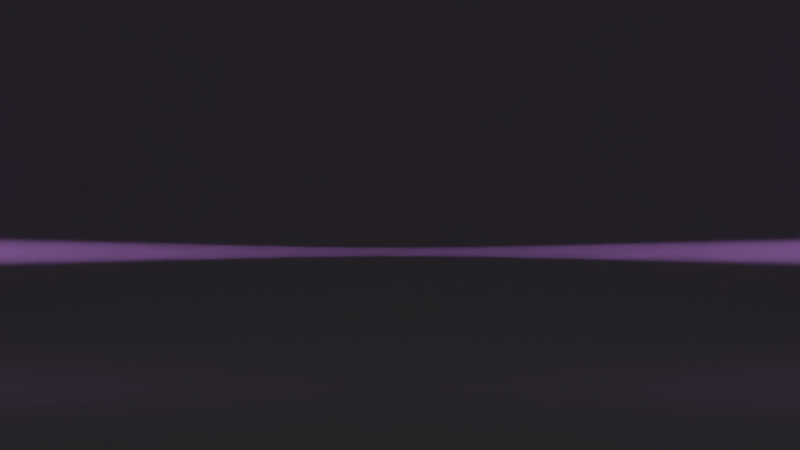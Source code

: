 # Source: Gaussian_beam_shader_pack_V1.blend  (saved by Blender 4.0.36; exported with 4.5.12 LTS)
import bpy
from mathutils import Matrix  # noqa: F401  (used for matrix-valued properties, if any)

bpy.ops.wm.read_factory_settings(use_empty=True)
scene = bpy.context.scene
scene.name = 'Scene'

# ---- collections
col_collection = bpy.data.collections.new('Collection'); scene.collection.children.link(col_collection)

# ---- materials (node trees are filled in below, after node groups)
mat_gaussian_beam_shader = bpy.data.materials.new('Gaussian beam shader')

# ---- node groups
ng_pulsed_gaussian_beam_shader = bpy.data.node_groups.new('Pulsed Gaussian beam shader', 'ShaderNodeTree')
_s = ng_pulsed_gaussian_beam_shader.interface.new_socket(name='Volume', in_out='OUTPUT', socket_type='NodeSocketShader')
_s = ng_pulsed_gaussian_beam_shader.interface.new_socket(name='Vector', in_out='INPUT', socket_type='NodeSocketVector')
_s.min_value = -1e+04
_s.max_value = 1e+04
_s = ng_pulsed_gaussian_beam_shader.interface.new_socket(name='z_R (Rayleigh length)', in_out='INPUT', socket_type='NodeSocketFloat')
_s.default_value = 0.05
_s.min_value = 0.0
_s.max_value = 1e+04
_s = ng_pulsed_gaussian_beam_shader.interface.new_socket(name='w0 (Beam radius)', in_out='INPUT', socket_type='NodeSocketFloat')
_s.default_value = 0.02
_s.min_value = 0.0
_s = ng_pulsed_gaussian_beam_shader.interface.new_socket(name='I0 (total intensity)', in_out='INPUT', socket_type='NodeSocketFloat')
_s.default_value = 1000.0
_s.min_value = 0.0
_s.max_value = 1e+04
_s = ng_pulsed_gaussian_beam_shader.interface.new_socket(name='Emission Color', in_out='INPUT', socket_type='NodeSocketColor')
_s.default_value = (1.0, 1.0, 1.0, 1.0)
_s = ng_pulsed_gaussian_beam_shader.interface.new_socket(name='Pulse periodicity', in_out='INPUT', socket_type='NodeSocketFloat')
_s.default_value = 0.5
_s.min_value = 0.0
_s.max_value = 1000.0
_s = ng_pulsed_gaussian_beam_shader.interface.new_socket(name='Pulse resolution', in_out='INPUT', socket_type='NodeSocketFloat')
_s.default_value = 1.0
_s.min_value = 0.0
_s.max_value = 1e+04
_s = ng_pulsed_gaussian_beam_shader.interface.new_socket(name='Phase Offset', in_out='INPUT', socket_type='NodeSocketFloat')
_s.min_value = 0.0
_s.max_value = 1e+09
_N = ng_pulsed_gaussian_beam_shader.nodes; _L = ng_pulsed_gaussian_beam_shader.links
n0 = _N.new('NodeFrame'); n0.name = 'Frame.001'; n0.location = (508, 54)
n0.label = 'Prefactor'
n0.width = 533
n1 = _N.new('NodeFrame'); n1.name = 'Frame'; n1.location = (-506, 93)
n1.label = 'w(z) *x=z'
n1.width = 871
n2 = _N.new('NodeFrame'); n2.name = 'Frame.003'; n2.location = (99, 578)
n2.label = 'Exponential part'
n2.width = 925
n3 = _N.new('NodeFrame'); n3.name = 'Frame.004'; n3.location = (1085, 582)
n3.label = 'Multiply prefactor'
n3.width = 200
n4 = _N.new('NodeFrame'); n4.name = 'Frame.002'; n4.location = (-388, 519)
n4.label = 'Compute radial distance'
n4.width = 376
n5 = _N.new('NodeFrame'); n5.name = 'Frame.005'; n5.location = (337, 1080)
n5.label = 'Pulse mask'
n5.width = 737
n6 = _N.new('ShaderNodeMath'); n6.name = 'Math.010'; n6.location = (30, -41)
n6.operation = 'DIVIDE'
n7 = _N.new('ShaderNodeMath'); n7.name = 'Math.011'; n7.location = (205, -44)
n7.operation = 'POWER'
n7.inputs[1].default_value = 2.0
n8 = _N.new('ShaderNodeMath'); n8.name = 'Math.005'; n8.location = (30, -43)
n8.operation = 'DIVIDE'
n9 = _N.new('ShaderNodeMath'); n9.name = 'Math.006'; n9.location = (200, -42)
n9.operation = 'POWER'
n9.inputs[1].default_value = 2.0
n10 = _N.new('ShaderNodeMath'); n10.name = 'Math.007'; n10.location = (368, -40)
n10.inputs[1].default_value = 1.0
n11 = _N.new('ShaderNodeMath'); n11.name = 'Math.009'; n11.location = (701, -44)
n11.operation = 'MULTIPLY'
n12 = _N.new('ShaderNodeMath'); n12.name = 'Math.008'; n12.location = (523, -45)
n12.operation = 'SQRT'
n12.inputs[1].default_value = 1.0
n13 = _N.new('ShaderNodeMath'); n13.name = 'Math.012'; n13.location = (363, -40)
n13.operation = 'MULTIPLY'
n14 = _N.new('NodeReroute'); n14.name = 'Reroute.006'; n14.location = (-530, -60)
n14.width = 16
n14.socket_idname = 'NodeSocketFloat'
n15 = _N.new('NodeReroute'); n15.name = 'Reroute'; n15.location = (644, -245)
n15.width = 16
n15.socket_idname = 'NodeSocketFloat'
n16 = _N.new('ShaderNodeMath'); n16.name = 'Math.001'; n16.location = (30, -101)
n16.operation = 'POWER'
n16.inputs[1].default_value = 2.0
n17 = _N.new('ShaderNodeMath'); n17.name = 'Math.002'; n17.location = (213, -108)
n17.operation = 'MULTIPLY'
n17.inputs[1].default_value = -2.0
n18 = _N.new('ShaderNodeMath'); n18.name = 'Math.013'; n18.location = (415, -138)
n18.operation = 'POWER'
n18.inputs[1].default_value = 2.0
n19 = _N.new('ShaderNodeMath'); n19.name = 'Math.004'; n19.location = (596, -43)
n19.operation = 'DIVIDE'
n20 = _N.new('ShaderNodeMath'); n20.name = 'Math'; n20.location = (755, -40)
n20.operation = 'POWER'
n20.inputs[0].default_value = 2.718
n21 = _N.new('NodeReroute'); n21.name = 'Reroute.007'; n21.location = (-933, -52)
n21.width = 16
n21.socket_idname = 'NodeSocketVector'
n22 = _N.new('ShaderNodeSeparateXYZ'); n22.name = 'Separate XYZ'; n22.location = (-855, 233)
n23 = _N.new('NodeReroute'); n23.name = 'Reroute.003'; n23.location = (-563, 152)
n23.width = 16
n23.socket_idname = 'NodeSocketFloat'
n24 = _N.new('NodeReroute'); n24.name = 'Reroute.004'; n24.location = (-600, 181)
n24.width = 16
n24.socket_idname = 'NodeSocketFloat'
n25 = _N.new('NodeReroute'); n25.name = 'Reroute.002'; n25.location = (-600, 384)
n25.width = 16
n25.socket_idname = 'NodeSocketFloat'
n26 = _N.new('NodeReroute'); n26.name = 'Reroute.001'; n26.location = (-563, 368)
n26.width = 16
n26.socket_idname = 'NodeSocketFloat'
n27 = _N.new('NodeReroute'); n27.name = 'Reroute.005'; n27.location = (-526, 201)
n27.width = 16
n27.socket_idname = 'NodeSocketFloat'
n28 = _N.new('NodeReroute'); n28.name = 'Reroute.008'; n28.location = (-933, 129)
n28.width = 16
n28.socket_idname = 'NodeSocketVector'
n29 = _N.new('ShaderNodeMath'); n29.name = 'Math.003'; n29.location = (30, -40)
n29.operation = 'MULTIPLY'
n30 = _N.new('NodeGroupInput'); n30.name = 'Group Input'; n30.location = (-1217, -18)
n31 = _N.new('NodeReroute'); n31.name = 'Reroute.014'; n31.location = (-1000, -140)
n31.width = 16
n31.socket_idname = 'NodeSocketFloat'
n32 = _N.new('NodeReroute'); n32.name = 'Reroute.012'; n32.location = (1343, 464)
n32.width = 16
n32.socket_idname = 'NodeSocketFloat'
n33 = _N.new('NodeReroute'); n33.name = 'Reroute.010'; n33.location = (1590, 550)
n33.width = 16
n33.socket_idname = 'NodeSocketFloat'
n34 = _N.new('ShaderNodeVolumePrincipled'); n34.name = 'Principled Volume'; n34.location = (1663, 642)
n35 = _N.new('NodeGroupOutput'); n35.name = 'Group Output'; n35.location = (1963, 638)
n36 = _N.new('ShaderNodeMath'); n36.name = 'Math.014'; n36.location = (1377, 596)
n36.operation = 'MULTIPLY'
n37 = _N.new('NodeGroupInput'); n37.name = 'Group Input.001'; n37.location = (1371, 423)
n38 = _N.new('ShaderNodeCombineXYZ'); n38.name = 'Combine XYZ'; n38.location = (30, -40)
n39 = _N.new('ShaderNodeVectorMath'); n39.name = 'Vector Math'; n39.location = (206, -46)
n39.operation = 'LENGTH'
n40 = _N.new('NodeReroute'); n40.name = 'Reroute.009'; n40.location = (-924, 884)
n40.width = 16
n40.socket_idname = 'NodeSocketVector'
n41 = _N.new('NodeReroute'); n41.name = 'Reroute.013'; n41.location = (-996, 865)
n41.width = 16
n41.socket_idname = 'NodeSocketFloat'
n42 = _N.new('NodeReroute'); n42.name = 'Reroute.011'; n42.location = (1343, 1000)
n42.width = 16
n42.socket_idname = 'NodeSocketFloat'
n43 = _N.new('ShaderNodeTexWave'); n43.name = 'Wave Texture'; n43.location = (249, -40)
n43.inputs[3].default_value = 0.0
n44 = _N.new('ShaderNodeMapRange'); n44.name = 'Map Range'; n44.location = (567, -41)
n44.clamp = False
n45 = _N.new('ShaderNodeMath'); n45.name = 'Math.015'; n45.location = (416, -234)
n45.operation = 'SUBTRACT'
n45.inputs[0].default_value = 1.0
n46 = _N.new('NodeGroupInput'); n46.name = 'Group Input.002'; n46.location = (30, -331)
n47 = _N.new('NodeGroupInput'); n47.name = 'Group Input.003'; n47.location = (31, -261)
n6.parent = n0
n7.parent = n0
n8.parent = n1
n9.parent = n1
n10.parent = n1
n11.parent = n1
n12.parent = n1
n13.parent = n0
n15.parent = n1
n16.parent = n2
n17.parent = n2
n18.parent = n2
n19.parent = n2
n20.parent = n2
n29.parent = n3
n38.parent = n4
n39.parent = n4
n43.parent = n5
n44.parent = n5
n45.parent = n5
n46.parent = n5
n47.parent = n5
_L.new(n14.outputs[0], n8.inputs[0])
_L.new(n15.outputs[0], n11.inputs[1])
_L.new(n20.outputs[0], n29.inputs[0])
_L.new(n15.outputs[0], n6.inputs[0])
_L.new(n11.outputs[0], n18.inputs[0])
_L.new(n7.outputs[0], n13.inputs[0])
_L.new(n10.outputs[0], n12.inputs[0])
_L.new(n8.outputs[0], n9.inputs[0])
_L.new(n18.outputs[0], n19.inputs[1])
_L.new(n39.outputs[1], n16.inputs[0])
_L.new(n13.outputs[0], n29.inputs[1])
_L.new(n9.outputs[0], n10.inputs[0])
_L.new(n19.outputs[0], n20.inputs[1])
_L.new(n12.outputs[0], n11.inputs[0])
_L.new(n38.outputs[0], n39.inputs[0])
_L.new(n26.outputs[0], n38.inputs[2])
_L.new(n16.outputs[0], n17.inputs[0])
_L.new(n25.outputs[0], n38.inputs[1])
_L.new(n17.outputs[0], n19.inputs[0])
_L.new(n6.outputs[0], n7.inputs[0])
_L.new(n11.outputs[0], n6.inputs[1])
_L.new(n30.outputs[1], n8.inputs[1])
_L.new(n30.outputs[2], n15.inputs[0])
_L.new(n30.outputs[3], n13.inputs[1])
_L.new(n34.outputs[0], n35.inputs[0])
_L.new(n33.outputs[0], n34.inputs[2])
_L.new(n33.outputs[0], n34.inputs[6])
_L.new(n37.outputs[4], n34.inputs[7])
_L.new(n28.outputs[0], n22.inputs[0])
_L.new(n23.outputs[0], n26.inputs[0])
_L.new(n24.outputs[0], n25.inputs[0])
_L.new(n22.outputs[2], n23.inputs[0])
_L.new(n22.outputs[1], n24.inputs[0])
_L.new(n22.outputs[0], n27.inputs[0])
_L.new(n27.outputs[0], n14.inputs[0])
_L.new(n30.outputs[0], n21.inputs[0])
_L.new(n21.outputs[0], n28.inputs[0])
_L.new(n40.outputs[0], n43.inputs[0])
_L.new(n28.outputs[0], n40.inputs[0])
_L.new(n44.outputs[0], n42.inputs[0])
_L.new(n42.outputs[0], n32.inputs[0])
_L.new(n36.outputs[0], n33.inputs[0])
_L.new(n29.outputs[0], n36.inputs[0])
_L.new(n32.outputs[0], n36.inputs[1])
_L.new(n41.outputs[0], n43.inputs[1])
_L.new(n31.outputs[0], n41.inputs[0])
_L.new(n30.outputs[5], n31.inputs[0])
_L.new(n43.outputs[1], n44.inputs[0])
_L.new(n45.outputs[0], n44.inputs[3])
_L.new(n46.outputs[6], n45.inputs[1])
_L.new(n47.outputs[7], n43.inputs[6])
n35.is_active_output = True
ng_input_conversion = bpy.data.node_groups.new('Input conversion', 'ShaderNodeTree')
_s = ng_input_conversion.interface.new_socket(name='z_R (*variable units)', in_out='OUTPUT', socket_type='NodeSocketFloat')
_s = ng_input_conversion.interface.new_socket(name='w0 (m)', in_out='OUTPUT', socket_type='NodeSocketFloat')
_s.default_value = 0.5
_s.min_value = -1e+04
_s.max_value = 1e+04
_s = ng_input_conversion.interface.new_socket(name='I0 (W/m2)', in_out='OUTPUT', socket_type='NodeSocketFloat')
_s = ng_input_conversion.interface.new_socket(name='Color', in_out='OUTPUT', socket_type='NodeSocketColor')
_s.default_value = (0.0, 0.0, 0.0, 0.0)
_s = ng_input_conversion.interface.new_socket(name='Wavelength (nm)', in_out='INPUT', socket_type='NodeSocketFloat')
_s.default_value = 500.0
_s.min_value = 380.0
_s.max_value = 780.0
_s = ng_input_conversion.interface.new_socket(name='w0 (m)', in_out='INPUT', socket_type='NodeSocketFloat')
_s.default_value = 0.001
_s.min_value = 0.0
_s.max_value = 1e+04
_s = ng_input_conversion.interface.new_socket(name='n (refractive index)', in_out='INPUT', socket_type='NodeSocketFloat')
_s.default_value = 1.0
_s.min_value = -1e+04
_s.max_value = 1e+04
_s = ng_input_conversion.interface.new_socket(name='Power (W)', in_out='INPUT', socket_type='NodeSocketFloat')
_s.default_value = 1000.0
_s.min_value = 0.0
_s.max_value = 1e+04
_s = ng_input_conversion.interface.new_socket(name='z_R divider', in_out='INPUT', socket_type='NodeSocketFloat')
_s.default_value = 1000.0
_s.min_value = 0.0
_s.max_value = 1e+09
_N = ng_input_conversion.nodes; _L = ng_input_conversion.links
n0 = _N.new('ShaderNodeMath'); n0.name = 'Math.006'; n0.location = (68, 164)
n0.operation = 'MULTIPLY'
n0.inputs[1].default_value = 3.142
n1 = _N.new('ShaderNodeMath'); n1.name = 'Math.005'; n1.location = (-99, 162)
n1.operation = 'POWER'
n1.inputs[1].default_value = 2.0
n2 = _N.new('ShaderNodeMath'); n2.name = 'Math'; n2.location = (50, -31)
n2.operation = 'MULTIPLY'
n3 = _N.new('ShaderNodeMath'); n3.name = 'Math.001'; n3.location = (194, -34)
n3.operation = 'MULTIPLY'
n3.inputs[1].default_value = 3.142
n4 = _N.new('ShaderNodeWavelength'); n4.name = 'Wavelength'; n4.location = (187, -350)
n5 = _N.new('ShaderNodeMath'); n5.name = 'Math.003'; n5.location = (67, 322)
n5.operation = 'MULTIPLY'
n5.inputs[1].default_value = 2.0
n6 = _N.new('ShaderNodeMath'); n6.name = 'Math.004'; n6.location = (252, 275)
n6.operation = 'DIVIDE'
n7 = _N.new('ShaderNodeMath'); n7.name = 'Math.007'; n7.location = (-115, -24)
n7.operation = 'POWER'
n7.inputs[1].default_value = 2.0
n8 = _N.new('NodeGroupOutput'); n8.name = 'Group Output'; n8.location = (809, 40)
n9 = _N.new('ShaderNodeMath'); n9.name = 'Math.002'; n9.location = (369, -55)
n9.operation = 'DIVIDE'
n10 = _N.new('ShaderNodeMath'); n10.name = 'Math.009'; n10.location = (589, -51)
n10.operation = 'DIVIDE'
n11 = _N.new('ShaderNodeMath'); n11.name = 'Math.008'; n11.location = (199, -187)
n11.operation = 'DIVIDE'
n11.inputs[1].default_value = 1e+08
n12 = _N.new('NodeGroupInput'); n12.name = 'Group Input'; n12.location = (-364, 51)
_L.new(n12.outputs[0], n4.inputs[0])
_L.new(n7.outputs[0], n2.inputs[0])
_L.new(n12.outputs[2], n2.inputs[1])
_L.new(n2.outputs[0], n3.inputs[0])
_L.new(n11.outputs[0], n9.inputs[1])
_L.new(n3.outputs[0], n9.inputs[0])
_L.new(n10.outputs[0], n8.inputs[0])
_L.new(n4.outputs[0], n8.inputs[3])
_L.new(n12.outputs[1], n8.inputs[1])
_L.new(n12.outputs[3], n5.inputs[0])
_L.new(n5.outputs[0], n6.inputs[0])
_L.new(n12.outputs[1], n1.inputs[0])
_L.new(n1.outputs[0], n0.inputs[0])
_L.new(n0.outputs[0], n6.inputs[1])
_L.new(n12.outputs[1], n7.inputs[0])
_L.new(n12.outputs[0], n11.inputs[0])
_L.new(n6.outputs[0], n8.inputs[2])
_L.new(n9.outputs[0], n10.inputs[0])
_L.new(n12.outputs[4], n10.inputs[1])
n8.is_active_output = True
ng_regular_gaussian_beam_shader = bpy.data.node_groups.new('Regular Gaussian beam shader', 'ShaderNodeTree')
_s = ng_regular_gaussian_beam_shader.interface.new_socket(name='Volume', in_out='OUTPUT', socket_type='NodeSocketShader')
_s = ng_regular_gaussian_beam_shader.interface.new_socket(name='Vector', in_out='INPUT', socket_type='NodeSocketVector')
_s.min_value = -1e+04
_s.max_value = 1e+04
_s = ng_regular_gaussian_beam_shader.interface.new_socket(name='z_R (Rayleigh length)', in_out='INPUT', socket_type='NodeSocketFloat')
_s.default_value = 0.05
_s.min_value = 0.0
_s.max_value = 1e+04
_s = ng_regular_gaussian_beam_shader.interface.new_socket(name='w0 (Beam radius)', in_out='INPUT', socket_type='NodeSocketFloat')
_s.default_value = 0.02
_s.min_value = 0.0
_s = ng_regular_gaussian_beam_shader.interface.new_socket(name='I0 (total intensity)', in_out='INPUT', socket_type='NodeSocketFloat')
_s.default_value = 1000.0
_s.min_value = 0.0
_s.max_value = 1e+04
_s = ng_regular_gaussian_beam_shader.interface.new_socket(name='Emission Color', in_out='INPUT', socket_type='NodeSocketColor')
_s.default_value = (1.0, 1.0, 1.0, 1.0)
_N = ng_regular_gaussian_beam_shader.nodes; _L = ng_regular_gaussian_beam_shader.links
n0 = _N.new('NodeFrame'); n0.name = 'Frame.001'; n0.location = (508, 54)
n0.label = 'Prefactor'
n0.width = 533
n1 = _N.new('NodeFrame'); n1.name = 'Frame'; n1.location = (-506, 93)
n1.label = 'w(z) *x=z'
n1.width = 871
n2 = _N.new('NodeFrame'); n2.name = 'Frame.002'; n2.location = (-388, 519)
n2.label = 'Compute radial distance'
n2.width = 376
n3 = _N.new('NodeFrame'); n3.name = 'Frame.003'; n3.location = (99, 578)
n3.label = 'Exponential part'
n3.width = 925
n4 = _N.new('NodeFrame'); n4.name = 'Frame.004'; n4.location = (1085, 582)
n4.label = 'Multiply prefactor'
n4.width = 200
n5 = _N.new('ShaderNodeMath'); n5.name = 'Math.010'; n5.location = (30, -41)
n5.operation = 'DIVIDE'
n6 = _N.new('ShaderNodeMath'); n6.name = 'Math.011'; n6.location = (205, -44)
n6.operation = 'POWER'
n6.inputs[1].default_value = 2.0
n7 = _N.new('ShaderNodeMath'); n7.name = 'Math.005'; n7.location = (30, -43)
n7.operation = 'DIVIDE'
n8 = _N.new('ShaderNodeMath'); n8.name = 'Math.006'; n8.location = (200, -42)
n8.operation = 'POWER'
n8.inputs[1].default_value = 2.0
n9 = _N.new('ShaderNodeMath'); n9.name = 'Math.007'; n9.location = (368, -40)
n9.inputs[1].default_value = 1.0
n10 = _N.new('ShaderNodeMath'); n10.name = 'Math.009'; n10.location = (701, -44)
n10.operation = 'MULTIPLY'
n11 = _N.new('ShaderNodeMath'); n11.name = 'Math.008'; n11.location = (523, -45)
n11.operation = 'SQRT'
n11.inputs[1].default_value = 1.0
n12 = _N.new('ShaderNodeMath'); n12.name = 'Math.012'; n12.location = (363, -40)
n12.operation = 'MULTIPLY'
n13 = _N.new('ShaderNodeSeparateXYZ'); n13.name = 'Separate XYZ'; n13.location = (-855, 233)
n14 = _N.new('NodeReroute'); n14.name = 'Reroute.003'; n14.location = (-563, 152)
n14.width = 16
n14.socket_idname = 'NodeSocketFloat'
n15 = _N.new('NodeReroute'); n15.name = 'Reroute.004'; n15.location = (-600, 181)
n15.width = 16
n15.socket_idname = 'NodeSocketFloat'
n16 = _N.new('NodeReroute'); n16.name = 'Reroute.002'; n16.location = (-600, 384)
n16.width = 16
n16.socket_idname = 'NodeSocketFloat'
n17 = _N.new('NodeReroute'); n17.name = 'Reroute.001'; n17.location = (-563, 368)
n17.width = 16
n17.socket_idname = 'NodeSocketFloat'
n18 = _N.new('NodeReroute'); n18.name = 'Reroute.005'; n18.location = (-526, 201)
n18.width = 16
n18.socket_idname = 'NodeSocketFloat'
n19 = _N.new('NodeReroute'); n19.name = 'Reroute.006'; n19.location = (-530, -60)
n19.width = 16
n19.socket_idname = 'NodeSocketFloat'
n20 = _N.new('NodeReroute'); n20.name = 'Reroute'; n20.location = (644, -245)
n20.width = 16
n20.socket_idname = 'NodeSocketFloat'
n21 = _N.new('NodeGroupInput'); n21.name = 'Group Input'; n21.location = (-1021, -18)
n22 = _N.new('ShaderNodeVolumePrincipled'); n22.name = 'Principled Volume'; n22.location = (1306, 543)
n23 = _N.new('NodeGroupOutput'); n23.name = 'Group Output'; n23.location = (1615, 538)
n24 = _N.new('ShaderNodeCombineXYZ'); n24.name = 'Combine XYZ'; n24.location = (30, -40)
n25 = _N.new('ShaderNodeVectorMath'); n25.name = 'Vector Math'; n25.location = (206, -46)
n25.operation = 'LENGTH'
n26 = _N.new('ShaderNodeMath'); n26.name = 'Math.001'; n26.location = (30, -101)
n26.operation = 'POWER'
n26.inputs[1].default_value = 2.0
n27 = _N.new('ShaderNodeMath'); n27.name = 'Math.002'; n27.location = (213, -108)
n27.operation = 'MULTIPLY'
n27.inputs[1].default_value = -2.0
n28 = _N.new('ShaderNodeMath'); n28.name = 'Math.013'; n28.location = (415, -138)
n28.operation = 'POWER'
n28.inputs[1].default_value = 2.0
n29 = _N.new('ShaderNodeMath'); n29.name = 'Math.004'; n29.location = (596, -43)
n29.operation = 'DIVIDE'
n30 = _N.new('ShaderNodeMath'); n30.name = 'Math'; n30.location = (755, -40)
n30.operation = 'POWER'
n30.inputs[0].default_value = 2.718
n31 = _N.new('ShaderNodeMath'); n31.name = 'Math.003'; n31.location = (30, -40)
n31.operation = 'MULTIPLY'
n32 = _N.new('NodeGroupInput'); n32.name = 'Group Input.001'; n32.location = (1122, 341)
n5.parent = n0
n6.parent = n0
n7.parent = n1
n8.parent = n1
n9.parent = n1
n10.parent = n1
n11.parent = n1
n12.parent = n0
n20.parent = n1
n24.parent = n2
n25.parent = n2
n26.parent = n3
n27.parent = n3
n28.parent = n3
n29.parent = n3
n30.parent = n3
n31.parent = n4
_L.new(n19.outputs[0], n7.inputs[0])
_L.new(n20.outputs[0], n10.inputs[1])
_L.new(n30.outputs[0], n31.inputs[0])
_L.new(n20.outputs[0], n5.inputs[0])
_L.new(n10.outputs[0], n28.inputs[0])
_L.new(n6.outputs[0], n12.inputs[0])
_L.new(n9.outputs[0], n11.inputs[0])
_L.new(n7.outputs[0], n8.inputs[0])
_L.new(n28.outputs[0], n29.inputs[1])
_L.new(n25.outputs[1], n26.inputs[0])
_L.new(n12.outputs[0], n31.inputs[1])
_L.new(n8.outputs[0], n9.inputs[0])
_L.new(n29.outputs[0], n30.inputs[1])
_L.new(n11.outputs[0], n10.inputs[0])
_L.new(n24.outputs[0], n25.inputs[0])
_L.new(n17.outputs[0], n24.inputs[2])
_L.new(n26.outputs[0], n27.inputs[0])
_L.new(n16.outputs[0], n24.inputs[1])
_L.new(n27.outputs[0], n29.inputs[0])
_L.new(n5.outputs[0], n6.inputs[0])
_L.new(n10.outputs[0], n5.inputs[1])
_L.new(n21.outputs[1], n7.inputs[1])
_L.new(n21.outputs[2], n20.inputs[0])
_L.new(n21.outputs[3], n12.inputs[1])
_L.new(n22.outputs[0], n23.inputs[0])
_L.new(n31.outputs[0], n22.inputs[2])
_L.new(n31.outputs[0], n22.inputs[6])
_L.new(n32.outputs[4], n22.inputs[7])
_L.new(n21.outputs[0], n13.inputs[0])
_L.new(n14.outputs[0], n17.inputs[0])
_L.new(n15.outputs[0], n16.inputs[0])
_L.new(n13.outputs[2], n14.inputs[0])
_L.new(n13.outputs[1], n15.inputs[0])
_L.new(n13.outputs[0], n18.inputs[0])
_L.new(n18.outputs[0], n19.inputs[0])
n23.is_active_output = True
ng_general_laser_beam = bpy.data.node_groups.new('General laser beam', 'GeometryNodeTree')
_s = ng_general_laser_beam.interface.new_socket(name='Geometry', in_out='OUTPUT', socket_type='NodeSocketGeometry')
_s = ng_general_laser_beam.interface.new_socket(name='Geometry', in_out='INPUT', socket_type='NodeSocketGeometry')
_s = ng_general_laser_beam.interface.new_socket(name='Material', in_out='INPUT', socket_type='NodeSocketMaterial')
_s = ng_general_laser_beam.interface.new_socket(name='Radius', in_out='INPUT', socket_type='NodeSocketFloat')
_s.subtype = 'DISTANCE'
_s.default_value = 0.05
_s.min_value = 0.0
ng_general_laser_beam.is_modifier = True
_N = ng_general_laser_beam.nodes; _L = ng_general_laser_beam.links
n0 = _N.new('NodeGroupInput'); n0.name = 'Group Input'; n0.location = (-519, 45)
n1 = _N.new('GeometryNodeResampleCurve'); n1.name = 'Resample Curve'; n1.location = (-252, 159)
n1.keep_last_segment = False
n2 = _N.new('NodeGroupOutput'); n2.name = 'Group Output'; n2.location = (1261, 7)
n3 = _N.new('GeometryNodeSetMaterial'); n3.name = 'Set Material'; n3.location = (1023, 24)
n4 = _N.new('GeometryNodeSplineParameter'); n4.name = 'Spline Parameter'; n4.location = (-96, 111)
n5 = _N.new('GeometryNodeCurvePrimitiveCircle'); n5.name = 'Curve Circle'; n5.location = (63, 35)
n6 = _N.new('GeometryNodeCaptureAttribute'); n6.name = 'Capture Attribute'; n6.location = (67, 268)
n6.capture_items.clear()
n7 = _N.new('GeometryNodeStoreNamedAttribute'); n7.name = 'Store Named Attribute'; n7.location = (483, 284)
n7.inputs[2].default_value = 'axial'
n8 = _N.new('GeometryNodeCurveToMesh'); n8.name = 'Curve to Mesh'; n8.location = (271, 289)
n8.inputs[3].default_value = True
n9 = _N.new('GeometryNodeInputNamedAttribute'); n9.name = 'Named Attribute'; n9.location = (246, 289)
n9.inputs[0].default_value = 'radius'
n10 = _N.new('GeometryNodeSwitch'); n10.name = 'Switch'; n10.location = (246, 289)
n10.input_type = 'FLOAT'
n10.inputs[1].default_value = 1.0
_L.new(n3.outputs[0], n2.inputs[0])
_L.new(n6.outputs[0], n8.inputs[0])
_L.new(n5.outputs[0], n8.inputs[1])
_L.new(n7.outputs[0], n3.inputs[0])
_L.new(n0.outputs[1], n3.inputs[2])
_L.new(n0.outputs[2], n5.inputs[4])
_L.new(n1.outputs[0], n6.inputs[0])
_L.new(n4.outputs[0], n6.inputs[1])
_L.new(n0.outputs[0], n1.inputs[0])
_L.new(n8.outputs[0], n7.inputs[0])
_L.new(n6.outputs[1], n7.inputs[3])
_L.new(n9.outputs[1], n10.inputs[0])
_L.new(n9.outputs[0], n10.inputs[2])
_L.new(n10.outputs[0], n8.inputs[2])
n2.is_active_output = True

# ---- material node trees
mat_gaussian_beam_shader.use_nodes = True; mat_gaussian_beam_shader.node_tree.nodes.clear()
_N = mat_gaussian_beam_shader.node_tree.nodes; _L = mat_gaussian_beam_shader.node_tree.links
n0 = _N.new('NodeFrame'); n0.name = 'Frame.001'; n0.location = (1403, 633)
n0.width = 740
n0.label_size = 15
n1 = _N.new('NodeFrame'); n1.name = 'Frame'; n1.location = (976, 633)
n1.label = '*Optional node for realistic inputs'
n1.width = 376
n1.shrink = False
n2 = _N.new('NodeReroute'); n2.name = 'Reroute'; n2.location = (1387, 180)
n2.width = 16
n2.socket_idname = 'NodeSocketVector'
n3 = _N.new('ShaderNodeGroup'); n3.name = 'Group.001'; n3.location = (1476, 132)
n3.width = 277
n3.node_tree = ng_pulsed_gaussian_beam_shader
n3.inputs[1].default_value = 0.5
n3.inputs[2].default_value = 0.02
n3.inputs[3].default_value = 100.0
n3.inputs[4].default_value = (0.1094, 0.2364, 1.0, 1.0)
n3.inputs[5].default_value = 0.5
n3.inputs[6].default_value = 1.0
n3.inputs[7].default_value = 0.0
n4 = _N.new('ShaderNodeMapping'); n4.name = 'Mapping'; n4.location = (1166, 217)
n5 = _N.new('ShaderNodeTexCoord'); n5.name = 'Texture Coordinate'; n5.location = (1003, 214)
n6 = _N.new('ShaderNodeOutputMaterial'); n6.name = 'Material Output'; n6.location = (1875, 238)
n7 = _N.new('ShaderNodeGroup'); n7.name = 'Group.002'; n7.location = (88, -53)
n7.width = 200
n7.node_tree = ng_input_conversion
n7.inputs[0].default_value = 500.0
n7.inputs[1].default_value = 0.001
n7.inputs[2].default_value = 1.0
n7.inputs[3].default_value = 1000.0
n7.inputs[4].default_value = 1.0
n8 = _N.new('ShaderNodeGroup'); n8.name = 'Group'; n8.location = (1477, 348)
n8.width = 281
n8.node_tree = ng_regular_gaussian_beam_shader
n8.inputs[1].default_value = 0.5
n8.inputs[2].default_value = 0.01
n8.inputs[3].default_value = 1000.0
n8.inputs[4].default_value = (0.6934, 0.2837, 1.0, 1.0)
n7.parent = n1
_L.new(n2.outputs[0], n8.inputs[0])
_L.new(n5.outputs[3], n4.inputs[0])
_L.new(n2.outputs[0], n3.inputs[0])
_L.new(n4.outputs[0], n2.inputs[0])
_L.new(n8.outputs[0], n6.inputs[1])
n6.is_active_output = True

# ---- world
world_world = bpy.data.worlds.new('World'); scene.world = world_world
world_world.use_nodes = True; world_world.node_tree.nodes.clear()
_N = world_world.node_tree.nodes; _L = world_world.node_tree.links
n0 = _N.new('ShaderNodeOutputWorld'); n0.name = 'World Output'; n0.location = (300, 300)
n1 = _N.new('ShaderNodeBackground'); n1.name = 'Background'; n1.location = (130, 295)
n1.inputs[0].default_value = (0.05088, 0.05088, 0.05088, 1.0)
n1.inputs[1].default_value = 0.0
_L.new(n1.outputs[0], n0.inputs[0])
n0.is_active_output = True
world_world.color = (0.05088, 0.05088, 0.05088)
world_world.use_sun_shadow = False
world_world.sun_shadow_jitter_overblur = 0.0

# ---- cameras
cam_camera = bpy.data.cameras.new('Camera')
cam_camera.passepartout_alpha = 1.0
cam_camera.lens = 80.0

# ---- lights
light_area = bpy.data.lights.new('Area', 'AREA')
light_area.transmission_factor = 0.0
light_area.shadow_maximum_resolution = 0.006
light_area.use_absolute_resolution = True
light_area.size = 1.0
light_area.size_y = 1.0

# ---- meshes
me_plane_001 = bpy.data.meshes.new('Plane.001')
me_plane_001.from_pydata([(-2.644, 1.0, 0.0), (2.644, 1.0, 0.0), (-2.644, -1.0, 1.238), (2.644, -1.0, 1.238), (-2.644, -1.0, 0.1886), (-2.644, -0.8114, 0.0), (-2.644, -0.9747, 0.09428), (-2.644, -0.9057, 0.02526), (2.644, -0.8114, 0.0), (2.644, -1.0, 0.1886), (2.644, -0.9057, 0.02526), (2.644, -0.9747, 0.09428)], [], [(9, 4, 2, 3), (4, 9, 11, 6), (6, 11, 10, 7), (7, 10, 8, 5), (5, 8, 1, 0)])
me_plane_001.polygons.foreach_set('use_smooth', [True] * 5)
_uv = me_plane_001.uv_layers.new(name='UVMap')
_uv.uv.foreach_set('vector', [1.0, 0.0, 0.0, 0.0, 0.0, 0.0, 1.0, 0.0, 0.0, 0.0, 1.0, 0.0, 1.0, 0.0, 0.0, 0.0, 0.0, 0.0, 1.0, 0.0, 1.0, 0.04714, 0.0, 0.04714, 0.0, 0.04714, 1.0, 0.04714, 1.0, 0.09428, 0.0, 0.09428, 0.0, 0.09428, 1.0, 0.09428, 1.0, 1.0, 0.0, 1.0])
me_plane_001.update()

# ---- curves / text
cu_beziercurve = bpy.data.curves.new('BezierCurve', 'CURVE')
cu_beziercurve.dimensions = '3D'
_sp = cu_beziercurve.splines.new('BEZIER'); _sp.bezier_points.add(1)
_sp.bezier_points.foreach_set('co', [-8.698, 0.0, 0.0, 7.759, 0.0, 0.0])
_sp.bezier_points.foreach_set('handle_left', [-9.03, 0.0, 0.0, 6.759, 0.0, 0.0])
_sp.bezier_points.foreach_set('handle_right', [-8.365, 0.0, 0.0, 8.759, 0.0, 0.0])
for _p, _l, _r in zip(_sp.bezier_points, ['ALIGNED', 'ALIGNED'], ['ALIGNED', 'ALIGNED']): _p.handle_left_type = _l; _p.handle_right_type = _r
_sp.order_u = 0
_sp.order_v = 0
cu_beziercurve.materials.append(mat_gaussian_beam_shader)
cu_beziercurve.use_path = True
cu_beziercurve.fill_mode = 'FULL'

# ---- objects
ob_gaussian_laser_beam = bpy.data.objects.new('Gaussian laser beam', cu_beziercurve)
ob_backdrop = bpy.data.objects.new('Backdrop', me_plane_001)
ob_area = bpy.data.objects.new('Area', light_area)
ob_camera = bpy.data.objects.new('Camera', cam_camera)

# ---- transforms, parenting, visibility, modifiers, constraints
ob_gaussian_laser_beam.location = (0.0, 0.0, 0.1637)
_m = ob_gaussian_laser_beam.modifiers.new('General laser beam', 'NODES')
_m.node_group = ng_general_laser_beam
_gi = [s.identifier for s in ng_general_laser_beam.interface.items_tree if s.item_type == 'SOCKET' and s.in_out == 'INPUT']
_m[_gi[1]] = mat_gaussian_beam_shader  # Material
_m[_gi[2]] = 0.43  # Radius
ob_backdrop.location = (0.0, 0.0, -0.3741)
ob_backdrop.scale = (3.292, 3.292, 3.292)
ob_area.location = (0.0, 0.0, 3.592)
ob_area.scale = (10.87, 10.87, 10.87)
ob_camera.location = (0.0, 6.831, 0.6903)
ob_camera.rotation_euler = (1.509, -5.375e-09, -3.142)
ob_camera.scale = (1.0, 1.0, 1.0)

# ---- collection membership
col_collection.objects.link(ob_gaussian_laser_beam)
col_collection.objects.link(ob_backdrop)
col_collection.objects.link(ob_area)
col_collection.objects.link(ob_camera)

# ---- scene / render settings (as saved in the file)
scene.camera = ob_camera
scene.frame_start = 1; scene.frame_end = 250; scene.frame_set(1)
scene.render.engine = 'CYCLES'
scene.cycles.samples = 200
scene.cycles.sampling_pattern = 'TABULATED_SOBOL'
scene.cycles.max_bounces = 6
scene.cycles.glossy_bounces = 2
scene.cycles.transmission_bounces = 6
scene.cycles.transparent_max_bounces = 4
scene.eevee.volumetric_tile_size = '2'
scene.eevee.volumetric_shadow_samples = 2
scene.view_settings.look = 'Medium High Contrast'
scene.view_settings.view_transform = 'Filmic'
bpy.context.view_layer.update()
